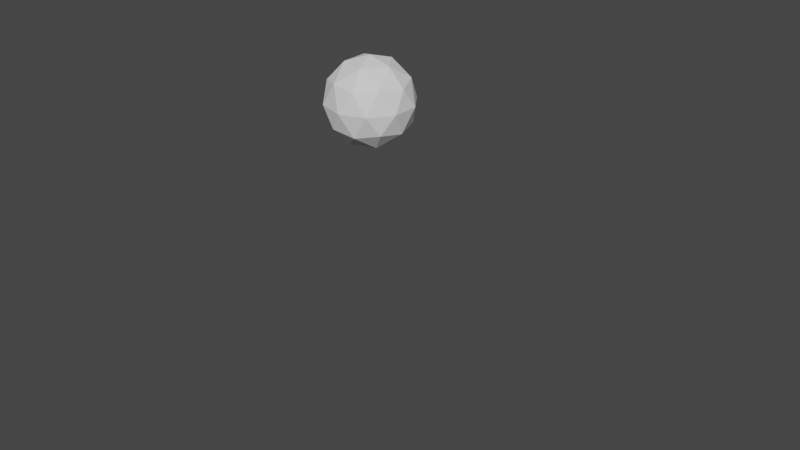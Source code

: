 # Source: liquidos.blend  (saved by Blender 3.6.11; exported with 4.5.12 LTS)
import bpy
from mathutils import Matrix  # noqa: F401  (used for matrix-valued properties, if any)

bpy.ops.wm.read_factory_settings(use_empty=True)
scene = bpy.context.scene
scene.name = 'Scene'

# ---- collections
col_collection = bpy.data.collections.new('Collection'); scene.collection.children.link(col_collection)

# ---- materials (node trees are filled in below, after node groups)
mat_materiala = bpy.data.materials.new('MaterialA')
mat_materiala.alpha_threshold = 0.0
mat_materiala.use_transparent_shadow = False
mat_materiala.roughness = 0.5
mat_materiala.line_color = (0.0, 0.0, 0.0, 1.0)

# ---- material node trees
mat_materiala.use_nodes = True; mat_materiala.node_tree.nodes.clear()
_N = mat_materiala.node_tree.nodes; _L = mat_materiala.node_tree.links
n0 = _N.new('ShaderNodeOutputMaterial'); n0.name = 'Material Output'; n0.location = (300, 300)
n1 = _N.new('ShaderNodeBsdfPrincipled'); n1.name = 'Principled BSDF'; n1.location = (10, 300)
n1.distribution = 'GGX'
n1.subsurface_method = 'RANDOM_WALK_SKIN'
n1.inputs[0].default_value = (0.0446, 0.458, 0.8, 1.0)
n1.inputs[3].default_value = 1.45
n1.inputs[27].default_value = (0.0, 0.0, 0.0, 1.0)
n1.inputs[28].default_value = 1.0
_L.new(n1.outputs[0], n0.inputs[0])
n0.is_active_output = True

# ---- world
world_world = bpy.data.worlds.new('World'); scene.world = world_world
world_world.use_nodes = True; world_world.node_tree.nodes.clear()
_N = world_world.node_tree.nodes; _L = world_world.node_tree.links
n0 = _N.new('ShaderNodeOutputWorld'); n0.name = 'World Output'; n0.location = (300, 300)
n1 = _N.new('ShaderNodeBackground'); n1.name = 'Background'; n1.location = (10, 300)
n1.inputs[0].default_value = (0.05088, 0.05088, 0.05088, 1.0)
_L.new(n1.outputs[0], n0.inputs[0])
n0.is_active_output = True
world_world.color = (0.05088, 0.05088, 0.05088)
world_world.use_sun_shadow = False
world_world.sun_shadow_jitter_overblur = 0.0

# ---- meshes
me_cube = bpy.data.meshes.new('Cube')
me_cube.from_pydata([(1.0, 1.0, 1.0), (1.0, 1.0, -1.0), (1.0, -1.0, 1.0), (1.0, -1.0, -1.0), (-1.0, 1.0, 1.0), (-1.0, 1.0, -1.0), (-1.0, -1.0, 1.0), (-1.0, -1.0, -1.0)], [], [(0, 4, 6, 2), (3, 2, 6, 7), (7, 6, 4, 5), (5, 1, 3, 7), (1, 0, 2, 3), (5, 4, 0, 1)])
me_cube.polygons.foreach_set('use_smooth', [True] * 6)
_uv = me_cube.uv_layers.new(name='UVMap')
_uv.uv.foreach_set('vector', [0.625, 0.5, 0.875, 0.5, 0.875, 0.75, 0.625, 0.75, 0.375, 0.75, 0.625, 0.75, 0.625, 1.0, 0.375, 1.0, 0.375, 0.0, 0.625, 0.0, 0.625, 0.25, 0.375, 0.25, 0.125, 0.5, 0.375, 0.5, 0.375, 0.75, 0.125, 0.75, 0.375, 0.5, 0.625, 0.5, 0.625, 0.75, 0.375, 0.75, 0.375, 0.25, 0.625, 0.25, 0.625, 0.5, 0.375, 0.5])
me_cube.materials.append(mat_materiala)
me_cube.use_mirror_vertex_groups = False
me_cube.update()
me_icosphere = bpy.data.meshes.new('Icosphere')
me_icosphere.from_pydata([(0.0, 0.0, -1.0), (0.7236, -0.5257, -0.4472), (-0.2764, -0.8506, -0.4472), (-0.8944, 0.0, -0.4472), (-0.2764, 0.8506, -0.4472), (0.7236, 0.5257, -0.4472), (0.2764, -0.8506, 0.4472), (-0.7236, -0.5257, 0.4472), (-0.7236, 0.5257, 0.4472), (0.2764, 0.8506, 0.4472), (0.8944, 0.0, 0.4472), (0.0, 0.0, 1.0), (-0.1625, -0.5, -0.8507), (0.4253, -0.309, -0.8507), (0.2629, -0.809, -0.5257), (0.8506, 0.0, -0.5257), (0.4253, 0.309, -0.8507), (-0.5257, 0.0, -0.8507), (-0.6882, -0.5, -0.5257), (-0.1625, 0.5, -0.8507), (-0.6882, 0.5, -0.5257), (0.2629, 0.809, -0.5257), (0.9511, -0.309, 0.0), (0.9511, 0.309, 0.0), (0.0, -1.0, 0.0), (0.5878, -0.809, 0.0), (-0.9511, -0.309, 0.0), (-0.5878, -0.809, 0.0), (-0.5878, 0.809, 0.0), (-0.9511, 0.309, 0.0), (0.5878, 0.809, 0.0), (0.0, 1.0, 0.0), (0.6882, -0.5, 0.5257), (-0.2629, -0.809, 0.5257), (-0.8506, 0.0, 0.5257), (-0.2629, 0.809, 0.5257), (0.6882, 0.5, 0.5257), (0.1625, -0.5, 0.8507), (0.5257, 0.0, 0.8507), (-0.4253, -0.309, 0.8507), (-0.4253, 0.309, 0.8507), (0.1625, 0.5, 0.8507)], [], [(0, 13, 12), (1, 13, 15), (0, 12, 17), (0, 17, 19), (0, 19, 16), (1, 15, 22), (2, 14, 24), (3, 18, 26), (4, 20, 28), (5, 21, 30), (1, 22, 25), (2, 24, 27), (3, 26, 29), (4, 28, 31), (5, 30, 23), (6, 32, 37), (7, 33, 39), (8, 34, 40), (9, 35, 41), (10, 36, 38), (38, 41, 11), (38, 36, 41), (36, 9, 41), (41, 40, 11), (41, 35, 40), (35, 8, 40), (40, 39, 11), (40, 34, 39), (34, 7, 39), (39, 37, 11), (39, 33, 37), (33, 6, 37), (37, 38, 11), (37, 32, 38), (32, 10, 38), (23, 36, 10), (23, 30, 36), (30, 9, 36), (31, 35, 9), (31, 28, 35), (28, 8, 35), (29, 34, 8), (29, 26, 34), (26, 7, 34), (27, 33, 7), (27, 24, 33), (24, 6, 33), (25, 32, 6), (25, 22, 32), (22, 10, 32), (30, 31, 9), (30, 21, 31), (21, 4, 31), (28, 29, 8), (28, 20, 29), (20, 3, 29), (26, 27, 7), (26, 18, 27), (18, 2, 27), (24, 25, 6), (24, 14, 25), (14, 1, 25), (22, 23, 10), (22, 15, 23), (15, 5, 23), (16, 21, 5), (16, 19, 21), (19, 4, 21), (19, 20, 4), (19, 17, 20), (17, 3, 20), (17, 18, 3), (17, 12, 18), (12, 2, 18), (15, 16, 5), (15, 13, 16), (13, 0, 16), (12, 14, 2), (12, 13, 14), (13, 1, 14)])
_uv = me_icosphere.uv_layers.new(name='UVMap')
_uv.uv.foreach_set('vector', [0.1818, 0.0, 0.2273, 0.07873, 0.1364, 0.07873, 0.2727, 0.1575, 0.3182, 0.07873, 0.3636, 0.1575, 0.9091, 0.0, 0.9545, 0.07873, 0.8636, 0.07873, 0.7273, 0.0, 0.7727, 0.07873, 0.6818, 0.07873, 0.5455, 0.0, 0.5909, 0.07873, 0.5, 0.07873, 0.2727, 0.1575, 0.3636, 0.1575, 0.3182, 0.2362, 0.09091, 0.1575, 0.1818, 0.1575, 0.1364, 0.2362, 0.8182, 0.1575, 0.9091, 0.1575, 0.8636, 0.2362, 0.6364, 0.1575, 0.7273, 0.1575, 0.6818, 0.2362, 0.4545, 0.1575, 0.5455, 0.1575, 0.5, 0.2362, 0.2727, 0.1575, 0.3182, 0.2362, 0.2273, 0.2362, 0.09091, 0.1575, 0.1364, 0.2362, 0.04546, 0.2362, 0.8182, 0.1575, 0.8636, 0.2362, 0.7727, 0.2362, 0.6364, 0.1575, 0.6818, 0.2362, 0.5909, 0.2362, 0.4545, 0.1575, 0.5, 0.2362, 0.4091, 0.2362, 0.1818, 0.3149, 0.2727, 0.3149, 0.2273, 0.3937, 0.0, 0.3149, 0.09091, 0.3149, 0.04546, 0.3937, 0.7273, 0.3149, 0.8182, 0.3149, 0.7727, 0.3937, 0.5455, 0.3149, 0.6364, 0.3149, 0.5909, 0.3937, 0.3636, 0.3149, 0.4545, 0.3149, 0.4091, 0.3937, 0.4091, 0.3937, 0.5, 0.3937, 0.4545, 0.4724, 0.4091, 0.3937, 0.4545, 0.3149, 0.5, 0.3937, 0.4545, 0.3149, 0.5455, 0.3149, 0.5, 0.3937, 0.5909, 0.3937, 0.6818, 0.3937, 0.6364, 0.4724, 0.5909, 0.3937, 0.6364, 0.3149, 0.6818, 0.3937, 0.6364, 0.3149, 0.7273, 0.3149, 0.6818, 0.3937, 0.7727, 0.3937, 0.8636, 0.3937, 0.8182, 0.4724, 0.7727, 0.3937, 0.8182, 0.3149, 0.8636, 0.3937, 0.8182, 0.3149, 0.9091, 0.3149, 0.8636, 0.3937, 0.04546, 0.3937, 0.1364, 0.3937, 0.09091, 0.4724, 0.04546, 0.3937, 0.09091, 0.3149, 0.1364, 0.3937, 0.09091, 0.3149, 0.1818, 0.3149, 0.1364, 0.3937, 0.2273, 0.3937, 0.3182, 0.3937, 0.2727, 0.4724, 0.2273, 0.3937, 0.2727, 0.3149, 0.3182, 0.3937, 0.2727, 0.3149, 0.3636, 0.3149, 0.3182, 0.3937, 0.4091, 0.2362, 0.4545, 0.3149, 0.3636, 0.3149, 0.4091, 0.2362, 0.5, 0.2362, 0.4545, 0.3149, 0.5, 0.2362, 0.5455, 0.3149, 0.4545, 0.3149, 0.5909, 0.2362, 0.6364, 0.3149, 0.5455, 0.3149, 0.5909, 0.2362, 0.6818, 0.2362, 0.6364, 0.3149, 0.6818, 0.2362, 0.7273, 0.3149, 0.6364, 0.3149, 0.7727, 0.2362, 0.8182, 0.3149, 0.7273, 0.3149, 0.7727, 0.2362, 0.8636, 0.2362, 0.8182, 0.3149, 0.8636, 0.2362, 0.9091, 0.3149, 0.8182, 0.3149, 0.04546, 0.2362, 0.09091, 0.3149, 0.0, 0.3149, 0.04546, 0.2362, 0.1364, 0.2362, 0.09091, 0.3149, 0.1364, 0.2362, 0.1818, 0.3149, 0.09091, 0.3149, 0.2273, 0.2362, 0.2727, 0.3149, 0.1818, 0.3149, 0.2273, 0.2362, 0.3182, 0.2362, 0.2727, 0.3149, 0.3182, 0.2362, 0.3636, 0.3149, 0.2727, 0.3149, 0.5, 0.2362, 0.5909, 0.2362, 0.5455, 0.3149, 0.5, 0.2362, 0.5455, 0.1575, 0.5909, 0.2362, 0.5455, 0.1575, 0.6364, 0.1575, 0.5909, 0.2362, 0.6818, 0.2362, 0.7727, 0.2362, 0.7273, 0.3149, 0.6818, 0.2362, 0.7273, 0.1575, 0.7727, 0.2362, 0.7273, 0.1575, 0.8182, 0.1575, 0.7727, 0.2362, 0.8636, 0.2362, 0.9545, 0.2362, 0.9091, 0.3149, 0.8636, 0.2362, 0.9091, 0.1575, 0.9545, 0.2362, 0.9091, 0.1575, 1.0, 0.1575, 0.9545, 0.2362, 0.1364, 0.2362, 0.2273, 0.2362, 0.1818, 0.3149, 0.1364, 0.2362, 0.1818, 0.1575, 0.2273, 0.2362, 0.1818, 0.1575, 0.2727, 0.1575, 0.2273, 0.2362, 0.3182, 0.2362, 0.4091, 0.2362, 0.3636, 0.3149, 0.3182, 0.2362, 0.3636, 0.1575, 0.4091, 0.2362, 0.3636, 0.1575, 0.4545, 0.1575, 0.4091, 0.2362, 0.5, 0.07873, 0.5455, 0.1575, 0.4545, 0.1575, 0.5, 0.07873, 0.5909, 0.07873, 0.5455, 0.1575, 0.5909, 0.07873, 0.6364, 0.1575, 0.5455, 0.1575, 0.6818, 0.07873, 0.7273, 0.1575, 0.6364, 0.1575, 0.6818, 0.07873, 0.7727, 0.07873, 0.7273, 0.1575, 0.7727, 0.07873, 0.8182, 0.1575, 0.7273, 0.1575, 0.8636, 0.07873, 0.9091, 0.1575, 0.8182, 0.1575, 0.8636, 0.07873, 0.9545, 0.07873, 0.9091, 0.1575, 0.9545, 0.07873, 1.0, 0.1575, 0.9091, 0.1575, 0.3636, 0.1575, 0.4091, 0.07873, 0.4545, 0.1575, 0.3636, 0.1575, 0.3182, 0.07873, 0.4091, 0.07873, 0.3182, 0.07873, 0.3636, 0.0, 0.4091, 0.07873, 0.1364, 0.07873, 0.1818, 0.1575, 0.09091, 0.1575, 0.1364, 0.07873, 0.2273, 0.07873, 0.1818, 0.1575, 0.2273, 0.07873, 0.2727, 0.1575, 0.1818, 0.1575])
me_icosphere.update()

# ---- objects
ob_cube = bpy.data.objects.new('Cube', me_cube)
ob_icosphere = bpy.data.objects.new('Icosphere', me_icosphere)

# ---- transforms, parenting, visibility, modifiers, constraints
ob_cube.location = (0.0, -0.1543, 3.822)
ob_cube.lock_rotations_4d = False
ob_cube.empty_display_type = 'ARROWS'
ob_cube.display_type = 'SOLID'
ob_cube.lineart.crease_threshold = 0.0
_m = ob_cube.modifiers.new('Fluid', 'FLUID')
_m.fluid_type = 'DOMAIN'
_m = ob_cube.modifiers.new('Liquid Particle System', 'PARTICLE_SYSTEM')
ob_icosphere.location = (-0.213, -0.1272, 4.432)
ob_icosphere.scale = (0.2382, 0.2382, 0.2382)
_m = ob_icosphere.modifiers.new('Fluid', 'FLUID')
_m.fluid_type = 'FLOW'

# ---- collection membership
col_collection.objects.link(ob_cube)
col_collection.objects.link(ob_icosphere)

# ---- scene / render settings (as saved in the file)
scene.frame_start = 1; scene.frame_end = 250; scene.frame_set(1)
scene.render.engine = 'BLENDER_EEVEE_NEXT'
scene.cycles.sampling_pattern = 'TABULATED_SOBOL'
scene.view_settings.view_transform = 'Filmic'
bpy.context.view_layer.update()

# ---- added for rendering (the .blend has no active camera and no usable light): camera, sun
cam_auto = bpy.data.cameras.new('AutoCamera')
cam_auto.lens = 50.0
cam_auto.sensor_width = 36.0
cam_auto.clip_end = 1000.0
ob_auto_camera = bpy.data.objects.new('AutoCamera', cam_auto)
scene.collection.objects.link(ob_auto_camera)
ob_auto_camera.location = (3.20507, -4.00039, 6.38643)
ob_auto_camera.rotation_euler = (1.09748, -7.21219e-08, 0.694738)
scene.camera = ob_auto_camera
light_auto_sun = bpy.data.lights.new('AutoSun', 'SUN')
light_auto_sun.energy = 3.0
light_auto_sun.angle = 0.0523599
ob_auto_sun = bpy.data.objects.new('AutoSun', light_auto_sun)
scene.collection.objects.link(ob_auto_sun)
ob_auto_sun.rotation_euler = (0.872665, 0.174533, 0.523599)
bpy.context.view_layer.update()
